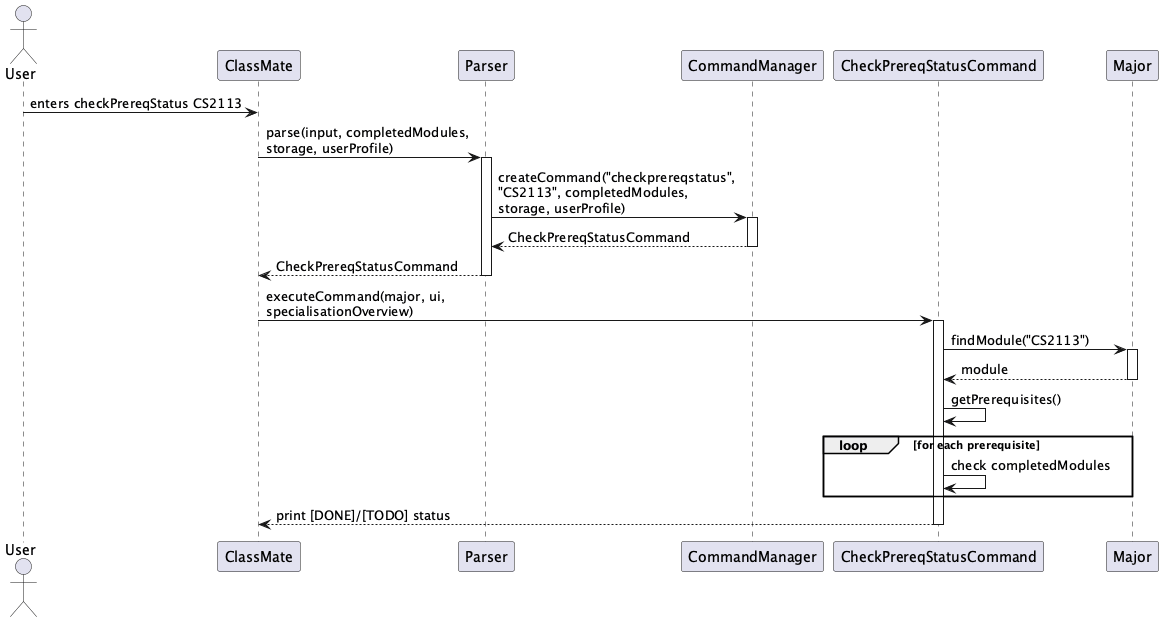

The diagram above was rendered by PlantUML. Its source (embedded in the PNG):
@startuml
actor User
participant ClassMate
participant Parser
participant CommandManager
participant CheckPrereqStatusCommand
participant Major

User -> ClassMate : enters checkPrereqStatus CS2113
ClassMate -> Parser : parse(input, completedModules,\nstorage, userProfile)
activate Parser
Parser -> CommandManager : createCommand("checkprereqstatus",\n"CS2113", completedModules,\nstorage, userProfile)
activate CommandManager
CommandManager --> Parser : CheckPrereqStatusCommand
deactivate CommandManager
Parser --> ClassMate : CheckPrereqStatusCommand
deactivate Parser
ClassMate -> CheckPrereqStatusCommand : executeCommand(major, ui,\nspecialisationOverview)
activate CheckPrereqStatusCommand
CheckPrereqStatusCommand -> Major : findModule("CS2113")
activate Major
Major --> CheckPrereqStatusCommand : module
deactivate Major
CheckPrereqStatusCommand -> CheckPrereqStatusCommand : getPrerequisites()
loop for each prerequisite
    CheckPrereqStatusCommand -> CheckPrereqStatusCommand : check completedModules
end
CheckPrereqStatusCommand --> ClassMate : print [DONE]/[TODO] status
deactivate CheckPrereqStatusCommand
@enduml